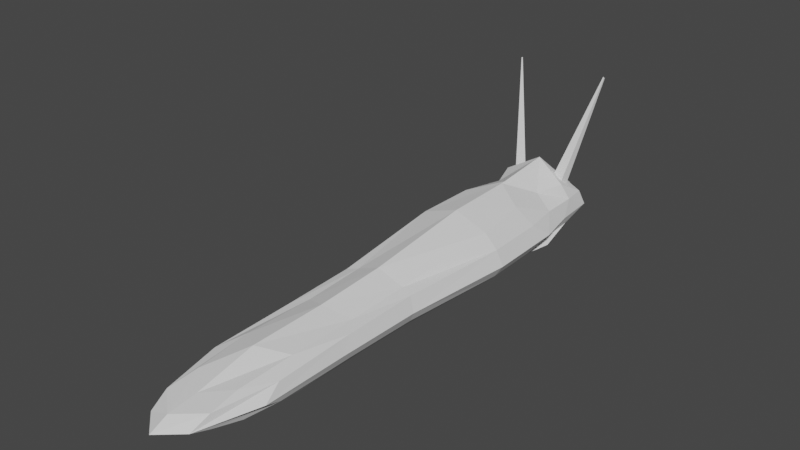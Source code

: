 # Source: slug.blend  (saved by Blender 2.91.10; exported with 4.5.12 LTS)
import bpy
from mathutils import Matrix  # noqa: F401  (used for matrix-valued properties, if any)

bpy.ops.wm.read_factory_settings(use_empty=True)
scene = bpy.context.scene
scene.name = 'Scene'

# ---- collections
col_collection = bpy.data.collections.new('Collection'); scene.collection.children.link(col_collection)

# ---- world
world_world = bpy.data.worlds.new('World'); scene.world = world_world
world_world.use_nodes = True; world_world.node_tree.nodes.clear()
_N = world_world.node_tree.nodes; _L = world_world.node_tree.links
n0 = _N.new('ShaderNodeOutputWorld'); n0.name = 'World Output'; n0.location = (300, 300)
n1 = _N.new('ShaderNodeBackground'); n1.name = 'Background'; n1.location = (10, 300)
n1.inputs[0].default_value = (0.05088, 0.05088, 0.05088, 1.0)
_L.new(n1.outputs[0], n0.inputs[0])
n0.is_active_output = True
world_world.color = (0.05088, 0.05088, 0.05088)
world_world.use_sun_shadow = False
world_world.sun_shadow_jitter_overblur = 0.0

# ---- meshes
me_cube_001 = bpy.data.meshes.new('Cube.001')
me_cube_001.from_pydata([(0.06409, 0.5178, 0.1253), (-8.192e-07, 0.4501, 0.1661), (0.07747, 0.6202, 0.1301), (-0.0641, 0.5178, 0.1253), (-0.07747, 0.6202, 0.1301), (-1.339e-06, 0.7366, 0.08793), (0.08126, 0.644, 0.1172), (-0.08127, 0.644, 0.1172), (-0.05008, 0.6268, 0.1458), (0.09135, 0.5992, 0.1298), (0.104, 0.6784, 0.08669), (-0.104, 0.6784, 0.08669), (-0.09135, 0.5992, 0.1298), (0.1358, 0.7089, 0.4259), (-1.131e-06, 0.6213, 0.1823), (0.05008, 0.6268, 0.1458), (0.1362, 0.7119, 0.4243), (-0.1362, 0.7119, 0.4243), (-0.1358, 0.7089, 0.4259), (0.1323, 0.7097, 0.4279), (-0.1323, 0.7097, 0.4279)], [], [(12, 3, 14), (3, 1, 14), (10, 5, 14), (8, 7, 17, 20), (1, 0, 14), (15, 2, 13, 19), (0, 9, 14), (5, 11, 14), (6, 2, 9, 10), (4, 7, 11, 12), (15, 6, 10, 14), (7, 8, 14, 11), (8, 4, 12, 14), (2, 15, 14, 9), (17, 18, 20), (13, 16, 19), (7, 4, 18, 17), (4, 8, 20, 18), (6, 15, 19, 16), (2, 6, 16, 13)])
_uv = me_cube_001.uv_layers.new(name='UVMap')
_uv.uv.foreach_set('vector', [0.5682, 0.75, 0.625, 0.75, 0.5682, 0.75, 0.625, 0.75, 0.75, 0.75, 0.625, 0.75, 0.5319, 1.001, 0.5332, 0.875, 0.5319, 1.001, 0.5413, 0.75, 0.5413, 0.75, 0.5413, 0.75, 0.5413, 0.75, 0.75, 0.75, 0.875, 0.75, 0.75, 0.75, 0.5599, 0.0, 0.5599, 0.0, 0.5599, 0.0, 0.5599, 0.0, 0.625, 0.0, 0.5682, 0.0, 0.625, 0.0, 0.5332, 0.875, 0.5296, 0.75, 0.5332, 0.875, 0.5483, 0.0, 0.5599, 0.0, 0.5682, 0.0, 0.5296, 0.0, 0.5529, 0.75, 0.5413, 0.75, 0.5296, 0.75, 0.5682, 0.75, 0.5599, 0.0, 0.5483, 0.0, 0.5296, 0.0, 0.5682, 0.0, 0.5413, 0.75, 0.5413, 0.75, 0.5296, 0.75, 0.5296, 0.75, 0.5413, 0.75, 0.5529, 0.75, 0.5682, 0.75, 0.5296, 0.75, 0.5599, 0.0, 0.5599, 0.0, 0.5682, 0.0, 0.5682, 0.0, 0.5413, 0.75, 0.5529, 0.75, 0.5413, 0.75, 0.5599, 0.0, 0.5483, 0.0, 0.5599, 0.0, 0.5413, 0.75, 0.5529, 0.75, 0.5529, 0.75, 0.5413, 0.75, 0.5529, 0.75, 0.5413, 0.75, 0.5413, 0.75, 0.5529, 0.75, 0.5483, 0.0, 0.5599, 0.0, 0.5599, 0.0, 0.5483, 0.0, 0.5599, 0.0, 0.5483, 0.0, 0.5483, 0.0, 0.5599, 0.0])
_ca = me_cube_001.color_attributes.new('Col', 'BYTE_COLOR', 'CORNER')
_ca.data.foreach_set('color', [0.07421, 0.07421, 0.07421, 1.0, 0.07421, 0.07421, 0.07421, 1.0, 0.07421, 0.07421, 0.07421, 1.0, 0.07421, 0.07421, 0.07421, 1.0, 0.07421, 0.07421, 0.07421, 1.0, 0.07421, 0.07421, 0.07421, 1.0, 0.07421, 0.07421, 0.07421, 1.0, 0.07421, 0.07421, 0.07421, 1.0, 0.07421, 0.07421, 0.07421, 1.0, 0.07421, 0.07421, 0.07421, 1.0, 0.07421, 0.07421, 0.07421, 1.0, 0.07421, 0.07421, 0.07421, 1.0, 0.07421, 0.07421, 0.07421, 1.0, 0.07421, 0.07421, 0.07421, 1.0, 0.07421, 0.07421, 0.07421, 1.0, 0.07421, 0.07421, 0.07421, 1.0, 0.07421, 0.07421, 0.07421, 1.0, 0.07421, 0.07421, 0.07421, 1.0, 0.07421, 0.07421, 0.07421, 1.0, 0.07421, 0.07421, 0.07421, 1.0, 0.07421, 0.07421, 0.07421, 1.0, 0.07421, 0.07421, 0.07421, 1.0, 0.07421, 0.07421, 0.07421, 1.0, 0.07421, 0.07421, 0.07421, 1.0, 0.07421, 0.07421, 0.07421, 1.0, 0.07421, 0.07421, 0.07421, 1.0, 0.07421, 0.07421, 0.07421, 1.0, 0.07421, 0.07421, 0.07421, 1.0, 0.07421, 0.07421, 0.07421, 1.0, 0.07421, 0.07421, 0.07421, 1.0, 0.07421, 0.07421, 0.07421, 1.0, 0.07421, 0.07421, 0.07421, 1.0, 0.07421, 0.07421, 0.07421, 1.0, 0.07421, 0.07421, 0.07421, 1.0, 0.07421, 0.07421, 0.07421, 1.0, 0.07421, 0.07421, 0.07421, 1.0, 0.07421, 0.07421, 0.07421, 1.0, 0.07421, 0.07421, 0.07421, 1.0, 0.07421, 0.07421, 0.07421, 1.0, 0.07421, 0.07421, 0.07421, 1.0, 0.07421, 0.07421, 0.07421, 1.0, 0.07421, 0.07421, 0.07421, 1.0, 0.07421, 0.07421, 0.07421, 1.0, 0.07421, 0.07421, 0.07421, 1.0, 0.07421, 0.07421, 0.07421, 1.0, 0.07421, 0.07421, 0.07421, 1.0, 0.07421, 0.07421, 0.07421, 1.0, 0.07421, 0.07421, 0.07421, 1.0, 0.07421, 0.07421, 0.07421, 1.0, 0.07421, 0.07421, 0.07421, 1.0, 0.07421, 0.07421, 0.07421, 1.0, 0.07421, 0.07421, 0.07421, 1.0, 0.07421, 0.07421, 0.07421, 1.0, 0.07421, 0.07421, 0.07421, 1.0, 0.07421, 0.07421, 0.07421, 1.0, 0.07421, 0.07421, 0.07421, 1.0, 0.07421, 0.07421, 0.07421, 1.0, 0.07421, 0.07421, 0.07421, 1.0, 0.07421, 0.07421, 0.07421, 1.0, 0.07421, 0.07421, 0.07421, 1.0, 0.07421, 0.07421, 0.07421, 1.0, 0.07421, 0.07421, 0.07421, 1.0, 0.07421, 0.07421, 0.07421, 1.0, 0.07421, 0.07421, 0.07421, 1.0, 0.07421, 0.07421, 0.07421, 1.0, 0.07421, 0.07421, 0.07421, 1.0, 0.07421, 0.07421, 0.07421, 1.0, 0.07421, 0.07421, 0.07421, 1.0, 0.07421, 0.07421, 0.07421, 1.0, 0.07421, 0.07421, 0.07421, 1.0, 0.07421, 0.07421, 0.07421, 1.0, 0.07421, 0.07421, 0.07421, 1.0])
me_cube_001.use_remesh_fix_poles = True
me_cube_001.use_remesh_preserve_attributes = False
me_cube_001.use_mirror_vertex_groups = False
me_cube_001.use_paint_bone_selection = False
me_cube_001.use_paint_mask = True
me_cube_001.update()
me_cube_002 = bpy.data.meshes.new('Cube.002')
me_cube_002.from_pydata([(0.06409, 0.5178, 0.1253), (0.06289, -0.6088, 0.07911), (-0.06289, -0.6088, 0.07911), (0.1117, 0.6121, 0.0871), (0.06892, -0.6913, 0.06788), (-0.06892, -0.6913, 0.06788), (-0.1117, 0.6121, 0.0871), (0.07174, -0.07648, 0.09273), (-0.07174, -0.07648, 0.09273), (-0.103, -0.084, 0.08415), (0.103, -0.084, 0.08415), (-0.09944, 0.226, 0.1282), (-0.08348, 0.3851, 0.138), (-0.1315, 0.2323, 0.0871), (-0.1269, 0.4081, 0.0871), (0.08348, 0.3851, 0.138), (0.09944, 0.226, 0.1282), (0.1269, 0.4081, 0.0871), (0.1315, 0.2323, 0.0871), (0.06942, -0.2546, 0.08592), (0.06997, -0.4523, 0.08924), (0.1002, -0.2998, 0.07984), (0.102, -0.5259, 0.07348), (-0.06996, -0.4523, 0.08924), (-0.06942, -0.2546, 0.08592), (-0.102, -0.5259, 0.07348), (-0.1002, -0.2998, 0.07984), (1.213e-06, -0.6668, 0.07436), (1.36e-06, -0.7474, 0.06543), (-0.0641, 0.5178, 0.1253), (-0.112, 0.5101, 0.0871), (0.112, 0.5101, 0.0871), (0.09135, 0.5992, 0.1298), (0.104, 0.6784, 0.08669), (-0.104, 0.6784, 0.08669), (-0.09135, 0.5992, 0.1298)], [], [(22, 20, 1, 4), (28, 27, 2, 5), (30, 29, 6), (26, 24, 8, 9), (18, 16, 7, 10), (31, 0, 15, 17), (17, 15, 16, 18), (9, 8, 11, 13), (13, 11, 12, 14), (5, 2, 23, 25), (25, 23, 24, 26), (10, 7, 19, 21), (21, 19, 20, 22), (6, 29, 35), (4, 1, 27, 28), (3, 33, 32), (0, 3, 32), (3, 0, 31), (14, 12, 29, 30), (34, 6, 35)])
_uv = me_cube_002.uv_layers.new(name='UVMap')
_uv.uv.foreach_set('vector', [0.5, 0.2083, 0.625, 0.2083, 0.625, 0.25, 0.5, 0.25, 0.5, 0.375, 0.625, 0.375, 0.625, 0.5, 0.5, 0.5, 0.5, 0.7292, 0.625, 0.75, 0.5, 0.75, 0.5, 0.5833, 0.625, 0.5833, 0.625, 0.6173, 0.5, 0.6173, 0.5, 0.07539, 0.625, 0.07539, 0.625, 0.1327, 0.5, 0.1327, 0.5, 0.02083, 0.625, 0.0, 0.625, 0.04167, 0.5, 0.04167, 0.5, 0.04167, 0.625, 0.04167, 0.625, 0.07539, 0.5, 0.07539, 0.5, 0.6173, 0.625, 0.6173, 0.625, 0.6746, 0.5, 0.6746, 0.5, 0.6746, 0.625, 0.6746, 0.625, 0.7083, 0.5, 0.7083, 0.5, 0.5, 0.625, 0.5, 0.625, 0.5417, 0.5, 0.5417, 0.5, 0.5417, 0.625, 0.5417, 0.625, 0.5833, 0.5, 0.5833, 0.5, 0.1327, 0.625, 0.1327, 0.625, 0.1667, 0.5, 0.1667, 0.5, 0.1667, 0.625, 0.1667, 0.625, 0.2083, 0.5, 0.2083, 0.5, 0.75, 0.625, 0.75, 0.5682, 0.75, 0.5, 0.25, 0.625, 0.25, 0.625, 0.375, 0.5, 0.375, 0.5, 0.0, 0.5296, 0.0, 0.5682, 0.0, 0.625, 0.0, 0.5, 0.0, 0.5682, 0.0, 0.5, 0.0, 0.625, 0.0, 0.5, 0.02083, 0.5, 0.7083, 0.625, 0.7083, 0.625, 0.75, 0.5, 0.7292, 0.5296, 0.75, 0.5, 0.75, 0.5682, 0.75])
_ca = me_cube_002.color_attributes.new('Col', 'BYTE_COLOR', 'CORNER')
_ca.data.foreach_set('color', [0.01161, 0.5333, 0.314, 1.0, 0.01161, 0.5333, 0.314, 1.0, 0.01161, 0.5333, 0.314, 1.0, 0.01161, 0.5333, 0.314, 1.0, 0.01161, 0.5333, 0.314, 1.0, 0.01161, 0.5333, 0.314, 1.0, 0.01161, 0.5333, 0.314, 1.0, 0.01161, 0.5333, 0.314, 1.0, 0.01161, 0.5333, 0.314, 1.0, 0.01161, 0.5333, 0.314, 1.0, 0.01161, 0.5333, 0.314, 1.0, 0.01161, 0.5333, 0.314, 1.0, 0.01161, 0.5333, 0.314, 1.0, 0.01161, 0.5333, 0.314, 1.0, 0.01161, 0.5333, 0.314, 1.0, 0.01161, 0.5333, 0.314, 1.0, 0.01161, 0.5333, 0.314, 1.0, 0.01161, 0.5333, 0.314, 1.0, 0.01161, 0.5333, 0.314, 1.0, 0.01161, 0.5333, 0.314, 1.0, 0.01161, 0.5333, 0.314, 1.0, 0.01161, 0.5333, 0.314, 1.0, 0.01161, 0.5333, 0.314, 1.0, 0.01161, 0.5333, 0.314, 1.0, 0.01161, 0.5333, 0.314, 1.0, 0.01161, 0.5333, 0.314, 1.0, 0.01161, 0.5333, 0.314, 1.0, 0.01161, 0.5333, 0.314, 1.0, 0.01161, 0.5333, 0.314, 1.0, 0.01161, 0.5333, 0.314, 1.0, 0.01161, 0.5333, 0.314, 1.0, 0.01161, 0.5333, 0.314, 1.0, 0.01161, 0.5333, 0.314, 1.0, 0.01161, 0.5333, 0.314, 1.0, 0.01161, 0.5333, 0.314, 1.0, 0.01161, 0.5333, 0.314, 1.0, 0.01161, 0.5333, 0.314, 1.0, 0.01161, 0.5333, 0.314, 1.0, 0.01161, 0.5333, 0.314, 1.0, 0.01161, 0.5333, 0.314, 1.0, 0.01161, 0.5333, 0.314, 1.0, 0.01161, 0.5333, 0.314, 1.0, 0.01161, 0.5333, 0.314, 1.0, 0.01161, 0.5333, 0.314, 1.0, 0.01161, 0.5333, 0.314, 1.0, 0.01161, 0.5333, 0.314, 1.0, 0.01161, 0.5333, 0.314, 1.0, 0.01161, 0.5333, 0.314, 1.0, 0.01161, 0.5333, 0.314, 1.0, 0.01161, 0.5333, 0.314, 1.0, 0.01161, 0.5333, 0.314, 1.0, 0.01161, 0.5333, 0.314, 1.0, 0.01161, 0.5333, 0.314, 1.0, 0.01161, 0.5333, 0.314, 1.0, 0.01161, 0.5333, 0.314, 1.0, 0.01161, 0.5333, 0.314, 1.0, 0.01161, 0.5333, 0.314, 1.0, 0.01161, 0.5333, 0.314, 1.0, 0.01161, 0.5333, 0.314, 1.0, 0.01161, 0.5333, 0.314, 1.0, 0.01161, 0.5333, 0.314, 1.0, 0.01161, 0.5333, 0.314, 1.0, 0.01161, 0.5333, 0.314, 1.0, 0.01161, 0.5333, 0.314, 1.0, 0.01161, 0.5333, 0.314, 1.0, 0.01161, 0.5333, 0.314, 1.0, 0.01161, 0.5333, 0.314, 1.0, 0.01161, 0.5333, 0.314, 1.0, 0.01161, 0.5333, 0.314, 1.0, 0.01161, 0.5333, 0.314, 1.0, 0.01161, 0.5333, 0.314, 1.0, 0.01161, 0.5333, 0.314, 1.0, 0.01161, 0.5333, 0.314, 1.0, 0.01161, 0.5333, 0.314, 1.0])
me_cube_002.use_remesh_fix_poles = True
me_cube_002.use_remesh_preserve_attributes = False
me_cube_002.use_mirror_vertex_groups = False
me_cube_002.use_paint_bone_selection = False
me_cube_002.use_paint_mask = True
me_cube_002.update()
me_cube_003 = bpy.data.meshes.new('Cube.003')
me_cube_003.from_pydata([(0.1193, 0.5, -0.01155), (0.06409, 0.5178, 0.1253), (0.07544, -0.6095, 0.008169), (0.06289, -0.6088, 0.07911), (-0.1193, 0.5, -0.01155), (-0.07544, -0.6095, 0.008169), (-0.06289, -0.6088, 0.07911), (0.1117, 0.6121, 0.0871), (0.06892, -0.6913, 0.06788), (-0.06892, -0.6913, 0.06788), (-0.1117, 0.6121, 0.0871), (0.06409, -0.6899, 0.02435), (0.1074, 0.6085, 0.011), (0.06116, -0.7435, 0.04205), (-0.06409, -0.6899, 0.02435), (-0.06115, -0.7435, 0.04205), (-0.1074, 0.6085, 0.011), (-0.1137, 0.6969, 0.04205), (0.1137, 0.6969, 0.04205), (0.08434, -0.07723, -0.008147), (0.07174, -0.07648, 0.09273), (-0.08434, -0.07723, -0.008147), (-0.07174, -0.07648, 0.09273), (-0.103, -0.084, 0.08415), (0.103, -0.084, 0.08415), (0.1023, -0.08424, 0.01305), (-0.1023, -0.08424, 0.01305), (-0.117, -0.08921, 0.04205), (0.117, -0.08921, 0.04205), (0.1073, 0.226, -0.01152), (0.1037, 0.3333, -0.01155), (-0.09944, 0.226, 0.1282), (-0.08348, 0.3851, 0.138), (-0.1315, 0.2323, 0.0871), (-0.1269, 0.4081, 0.0871), (0.1307, 0.2321, 0.011), (0.1262, 0.4057, 0.011), (-0.1497, 0.2372, 0.04205), (-0.1445, 0.4646, 0.04205), (0.08348, 0.3851, 0.138), (0.09944, 0.226, 0.1282), (-0.1037, 0.3333, -0.01155), (-0.1073, 0.226, -0.01152), (0.1269, 0.4081, 0.0871), (0.1315, 0.2323, 0.0871), (-0.1262, 0.4057, 0.011), (-0.1307, 0.2321, 0.011), (0.1445, 0.4646, 0.04205), (0.1497, 0.2372, 0.04205), (0.06942, -0.2546, 0.08592), (0.06997, -0.4523, 0.08924), (-0.08385, -0.2554, -0.004013), (-0.08865, -0.4528, 0.002233), (0.1002, -0.2998, 0.07984), (0.102, -0.5259, 0.07348), (-0.09955, -0.299, 0.01602), (-0.1013, -0.5243, 0.02039), (0.1119, -0.3326, 0.04205), (0.1108, -0.5759, 0.04205), (0.08865, -0.4528, 0.002233), (0.08385, -0.2554, -0.004013), (-0.06996, -0.4523, 0.08924), (-0.06942, -0.2546, 0.08592), (-0.102, -0.5259, 0.07348), (-0.1002, -0.2998, 0.07984), (0.1013, -0.5243, 0.02039), (0.09956, -0.299, 0.01602), (-0.1108, -0.5759, 0.04205), (-0.1119, -0.3326, 0.04205), (1.217e-06, -0.6689, 0.01142), (1.213e-06, -0.6668, 0.07436), (-1.042e-06, 0.5723, -0.01155), (-8.192e-07, 0.4501, 0.1661), (1.36e-06, -0.7474, 0.06543), (1.356e-06, -0.7454, 0.02598), (-1.268e-06, 0.6966, 0.011), (-1.452e-06, 0.7977, 0.04205), (1.452e-06, -0.7977, 0.04205), (1.502e-07, -0.08255, 0.1238), (1.596e-07, -0.08772, -0.007636), (-4.182e-07, 0.23, 0.1617), (-7.944e-07, 0.4367, 0.1653), (-4.187e-07, 0.23, -0.01155), (-6.944e-07, 0.3816, -0.01155), (9.271e-07, -0.5094, 0.004919), (5.325e-07, -0.2926, -0.002561), (9.139e-07, -0.5022, 0.1101), (5.195e-07, -0.2855, 0.1128), (-0.0641, 0.5178, 0.1253), (-1.339e-06, 0.7366, 0.08793), (0.1037, 0.4167, -0.01155), (-0.112, 0.5101, 0.0871), (0.1097, 0.5071, 0.011), (-0.1216, 0.5808, 0.04205), (-0.1037, 0.4167, -0.01155), (0.112, 0.5101, 0.0871), (-0.1097, 0.5071, 0.011), (0.1216, 0.5808, 0.04205), (-8.68e-07, 0.477, -0.01155), (0.104, 0.6784, 0.08669), (-0.104, 0.6784, 0.08669)], [], [(98, 94, 4, 71), (52, 5, 14, 56), (73, 9, 15, 77), (90, 0, 12, 92), (69, 2, 11, 74), (75, 76, 18, 12), (96, 93, 17, 16), (74, 77, 15, 14), (65, 58, 13, 11), (17, 10, 100), (71, 4, 16, 75), (54, 8, 13, 58), (91, 10, 17, 93), (64, 23, 27, 68), (44, 24, 28, 48), (35, 48, 28, 25), (55, 68, 27, 26), (60, 19, 25, 66), (42, 21, 26, 46), (87, 49, 20, 78), (85, 51, 21, 79), (94, 41, 45, 96), (41, 42, 46, 45), (92, 97, 47, 36), (36, 47, 48, 35), (95, 43, 47, 97), (43, 44, 48, 47), (23, 33, 37, 27), (33, 34, 38, 37), (26, 27, 37, 46), (46, 37, 38, 45), (19, 29, 35, 25), (29, 30, 36, 35), (78, 20, 40, 80), (80, 40, 39, 81), (79, 21, 42, 82), (82, 42, 41, 83), (69, 5, 52, 84), (84, 52, 51, 85), (70, 3, 50, 86), (86, 50, 49, 87), (2, 59, 65, 11), (59, 60, 66, 65), (14, 15, 67, 56), (56, 67, 68, 55), (9, 63, 67, 15), (63, 64, 68, 67), (24, 53, 57, 28), (53, 54, 58, 57), (25, 28, 57, 66), (66, 57, 58, 65), (21, 51, 55, 26), (51, 52, 56, 55), (61, 86, 87, 62), (6, 70, 86, 61), (59, 84, 85, 60), (2, 69, 84, 59), (29, 82, 83, 30), (19, 79, 82, 29), (31, 80, 81, 32), (22, 78, 80, 31), (60, 85, 79, 19), (62, 87, 78, 22), (0, 71, 75, 12), (11, 13, 77, 74), (16, 17, 76, 75), (5, 69, 74, 14), (8, 73, 77, 13), (90, 98, 71, 0), (18, 76, 89, 99), (76, 17, 100, 89), (30, 83, 98, 90), (32, 81, 72, 88), (7, 95, 97, 18), (12, 18, 97, 92), (4, 94, 96, 16), (34, 91, 93, 38), (45, 38, 93, 96), (30, 90, 92, 36), (81, 39, 1, 72), (83, 41, 94, 98), (99, 7, 18)])
_uv = me_cube_003.uv_layers.new(name='UVMap')
_uv.uv.foreach_set('vector', [0.25, 0.7292, 0.375, 0.7292, 0.375, 0.75, 0.25, 0.75, 0.375, 0.5417, 0.375, 0.5, 0.375, 0.5, 0.375, 0.5417, 0.5, 0.375, 0.5, 0.5, 0.5, 0.5, 0.5, 0.375, 0.125, 0.7292, 0.125, 0.75, 0.125, 0.75, 0.125, 0.7292, 0.25, 0.5, 0.125, 0.5, 0.125, 0.5, 0.25, 0.5, 0.375, 0.875, 0.5, 0.875, 0.5, 1.0, 0.375, 1.0, 0.375, 0.7292, 0.5, 0.7292, 0.5, 0.75, 0.375, 0.75, 0.375, 0.375, 0.5, 0.375, 0.5, 0.5, 0.375, 0.5, 0.375, 0.2083, 0.5, 0.2083, 0.5, 0.25, 0.375, 0.25, 0.5, 0.75, 0.5, 0.75, 0.5296, 0.75, 0.25, 0.75, 0.375, 0.75, 0.375, 0.75, 0.25, 0.75, 0.5, 0.2083, 0.5, 0.25, 0.5, 0.25, 0.5, 0.2083, 0.5, 0.7292, 0.5, 0.75, 0.5, 0.75, 0.5, 0.7292, 0.5, 0.5833, 0.5, 0.6173, 0.5, 0.6173, 0.5, 0.5833, 0.5, 0.07539, 0.5, 0.1327, 0.5, 0.1327, 0.5, 0.07539, 0.375, 0.07539, 0.5, 0.07539, 0.5, 0.1327, 0.375, 0.1327, 0.375, 0.5833, 0.5, 0.5833, 0.5, 0.6173, 0.375, 0.6173, 0.125, 0.5833, 0.125, 0.6173, 0.125, 0.6173, 0.125, 0.5833, 0.375, 0.6746, 0.375, 0.6173, 0.375, 0.6173, 0.375, 0.6746, 0.75, 0.5833, 0.875, 0.5833, 0.875, 0.6173, 0.75, 0.6173, 0.25, 0.5833, 0.375, 0.5833, 0.375, 0.6173, 0.25, 0.6173, 0.375, 0.7292, 0.375, 0.7083, 0.375, 0.7083, 0.375, 0.7292, 0.375, 0.7083, 0.375, 0.6746, 0.375, 0.6746, 0.375, 0.7083, 0.375, 0.02083, 0.5, 0.02083, 0.5, 0.04167, 0.375, 0.04167, 0.375, 0.04167, 0.5, 0.04167, 0.5, 0.07539, 0.375, 0.07539, 0.5, 0.02083, 0.5, 0.04167, 0.5, 0.04167, 0.5, 0.02083, 0.5, 0.04167, 0.5, 0.07539, 0.5, 0.07539, 0.5, 0.04167, 0.5, 0.6173, 0.5, 0.6746, 0.5, 0.6746, 0.5, 0.6173, 0.5, 0.6746, 0.5, 0.7083, 0.5, 0.7083, 0.5, 0.6746, 0.375, 0.6173, 0.5, 0.6173, 0.5, 0.6746, 0.375, 0.6746, 0.375, 0.6746, 0.5, 0.6746, 0.5, 0.7083, 0.375, 0.7083, 0.125, 0.6173, 0.125, 0.6746, 0.125, 0.6746, 0.125, 0.6173, 0.125, 0.6746, 0.125, 0.7083, 0.125, 0.7083, 0.125, 0.6746, 0.75, 0.6173, 0.875, 0.6173, 0.875, 0.6746, 0.75, 0.6746, 0.75, 0.6746, 0.875, 0.6746, 0.875, 0.7083, 0.75, 0.7083, 0.25, 0.6173, 0.375, 0.6173, 0.375, 0.6746, 0.25, 0.6746, 0.25, 0.6746, 0.375, 0.6746, 0.375, 0.7083, 0.25, 0.7083, 0.25, 0.5, 0.375, 0.5, 0.375, 0.5417, 0.25, 0.5417, 0.25, 0.5417, 0.375, 0.5417, 0.375, 0.5833, 0.25, 0.5833, 0.75, 0.5, 0.875, 0.5, 0.875, 0.5417, 0.75, 0.5417, 0.75, 0.5417, 0.875, 0.5417, 0.875, 0.5833, 0.75, 0.5833, 0.125, 0.5, 0.125, 0.5417, 0.125, 0.5417, 0.125, 0.5, 0.125, 0.5417, 0.125, 0.5833, 0.125, 0.5833, 0.125, 0.5417, 0.375, 0.5, 0.5, 0.5, 0.5, 0.5417, 0.375, 0.5417, 0.375, 0.5417, 0.5, 0.5417, 0.5, 0.5833, 0.375, 0.5833, 0.5, 0.5, 0.5, 0.5417, 0.5, 0.5417, 0.5, 0.5, 0.5, 0.5417, 0.5, 0.5833, 0.5, 0.5833, 0.5, 0.5417, 0.5, 0.1327, 0.5, 0.1667, 0.5, 0.1667, 0.5, 0.1327, 0.5, 0.1667, 0.5, 0.2083, 0.5, 0.2083, 0.5, 0.1667, 0.375, 0.1327, 0.5, 0.1327, 0.5, 0.1667, 0.375, 0.1667, 0.375, 0.1667, 0.5, 0.1667, 0.5, 0.2083, 0.375, 0.2083, 0.375, 0.6173, 0.375, 0.5833, 0.375, 0.5833, 0.375, 0.6173, 0.375, 0.5833, 0.375, 0.5417, 0.375, 0.5417, 0.375, 0.5833, 0.625, 0.5417, 0.75, 0.5417, 0.75, 0.5833, 0.625, 0.5833, 0.625, 0.5, 0.75, 0.5, 0.75, 0.5417, 0.625, 0.5417, 0.125, 0.5417, 0.25, 0.5417, 0.25, 0.5833, 0.125, 0.5833, 0.125, 0.5, 0.25, 0.5, 0.25, 0.5417, 0.125, 0.5417, 0.125, 0.6746, 0.25, 0.6746, 0.25, 0.7083, 0.125, 0.7083, 0.125, 0.6173, 0.25, 0.6173, 0.25, 0.6746, 0.125, 0.6746, 0.625, 0.6746, 0.75, 0.6746, 0.75, 0.7083, 0.625, 0.7083, 0.625, 0.6173, 0.75, 0.6173, 0.75, 0.6746, 0.625, 0.6746, 0.125, 0.5833, 0.25, 0.5833, 0.25, 0.6173, 0.125, 0.6173, 0.625, 0.5833, 0.75, 0.5833, 0.75, 0.6173, 0.625, 0.6173, 0.125, 0.75, 0.25, 0.75, 0.25, 0.75, 0.125, 0.75, 0.375, 0.25, 0.5, 0.25, 0.5, 0.375, 0.375, 0.375, 0.375, 0.75, 0.5, 0.75, 0.5, 0.875, 0.375, 0.875, 0.375, 0.5, 0.25, 0.5, 0.25, 0.5, 0.375, 0.5, 0.5, 0.25, 0.5, 0.375, 0.5, 0.375, 0.5, 0.25, 0.125, 0.7292, 0.25, 0.7292, 0.25, 0.75, 0.125, 0.75, 0.5, 1.0, 0.5, 0.875, 0.5332, 0.875, 0.5319, 1.001, 0.5, 0.875, 0.5, 0.75, 0.5296, 0.75, 0.5332, 0.875, 0.125, 0.7083, 0.25, 0.7083, 0.25, 0.7292, 0.125, 0.7292, 0.625, 0.7083, 0.75, 0.7083, 0.75, 0.75, 0.625, 0.75, 0.5, 0.0, 0.5, 0.02083, 0.5, 0.02083, 0.5, 0.0, 0.375, 0.0, 0.5, 0.0, 0.5, 0.02083, 0.375, 0.02083, 0.375, 0.75, 0.375, 0.7292, 0.375, 0.7292, 0.375, 0.75, 0.5, 0.7083, 0.5, 0.7292, 0.5, 0.7292, 0.5, 0.7083, 0.375, 0.7083, 0.5, 0.7083, 0.5, 0.7292, 0.375, 0.7292, 0.125, 0.7083, 0.125, 0.7292, 0.125, 0.7292, 0.125, 0.7083, 0.75, 0.7083, 0.875, 0.7083, 0.875, 0.75, 0.75, 0.75, 0.25, 0.7083, 0.375, 0.7083, 0.375, 0.7292, 0.25, 0.7292, 0.5296, 0.0, 0.5, 0.0, 0.5, 0.0])
_ca = me_cube_003.color_attributes.new('Col', 'BYTE_COLOR', 'CORNER')
_ca.data.foreach_set('color', [0.02029, 1.0, 0.5841, 1.0, 0.02029, 1.0, 0.5841, 1.0, 0.02029, 1.0, 0.5841, 1.0, 0.02029, 1.0, 0.5841, 1.0, 0.02029, 1.0, 0.5841, 1.0, 0.02029, 1.0, 0.5841, 1.0, 0.02029, 1.0, 0.5841, 1.0, 0.02029, 1.0, 0.5841, 1.0, 0.02029, 1.0, 0.5841, 1.0, 0.02029, 1.0, 0.5841, 1.0, 0.02029, 1.0, 0.5841, 1.0, 0.02029, 1.0, 0.5841, 1.0, 0.02029, 1.0, 0.5841, 1.0, 0.02029, 1.0, 0.5841, 1.0, 0.02029, 1.0, 0.5841, 1.0, 0.02029, 1.0, 0.5841, 1.0, 0.02029, 1.0, 0.5841, 1.0, 0.02029, 1.0, 0.5841, 1.0, 0.02029, 1.0, 0.5841, 1.0, 0.02029, 1.0, 0.5841, 1.0, 0.02029, 1.0, 0.5841, 1.0, 0.02029, 1.0, 0.5841, 1.0, 0.02029, 1.0, 0.5841, 1.0, 0.02029, 1.0, 0.5841, 1.0, 0.02029, 1.0, 0.5841, 1.0, 0.02029, 1.0, 0.5841, 1.0, 0.02029, 1.0, 0.5841, 1.0, 0.02029, 1.0, 0.5841, 1.0, 0.02029, 1.0, 0.5841, 1.0, 0.02029, 1.0, 0.5841, 1.0, 0.02029, 1.0, 0.5841, 1.0, 0.02029, 1.0, 0.5841, 1.0, 0.02029, 1.0, 0.5841, 1.0, 0.02029, 1.0, 0.5841, 1.0, 0.02029, 1.0, 0.5841, 1.0, 0.02029, 1.0, 0.5841, 1.0, 0.02029, 1.0, 0.5841, 1.0, 0.02029, 1.0, 0.5841, 1.0, 0.02029, 1.0, 0.5841, 1.0, 0.02029, 1.0, 0.5841, 1.0, 0.02029, 1.0, 0.5841, 1.0, 0.02029, 1.0, 0.5841, 1.0, 0.02029, 1.0, 0.5841, 1.0, 0.02029, 1.0, 0.5841, 1.0, 0.02029, 1.0, 0.5841, 1.0, 0.02029, 1.0, 0.5841, 1.0, 0.02029, 1.0, 0.5841, 1.0, 0.02029, 1.0, 0.5841, 1.0, 0.02029, 1.0, 0.5841, 1.0, 0.02029, 1.0, 0.5841, 1.0, 0.02029, 1.0, 0.5841, 1.0, 0.02029, 1.0, 0.5841, 1.0, 0.02029, 1.0, 0.5841, 1.0, 0.02029, 1.0, 0.5841, 1.0, 0.02029, 1.0, 0.5841, 1.0, 0.02029, 1.0, 0.5841, 1.0, 0.02029, 1.0, 0.5841, 1.0, 0.02029, 1.0, 0.5841, 1.0, 0.02029, 1.0, 0.5841, 1.0, 0.02029, 1.0, 0.5841, 1.0, 0.02029, 1.0, 0.5841, 1.0, 0.02029, 1.0, 0.5841, 1.0, 0.02029, 1.0, 0.5841, 1.0, 0.02029, 1.0, 0.5841, 1.0, 0.02029, 1.0, 0.5841, 1.0, 0.02029, 1.0, 0.5841, 1.0, 0.02029, 1.0, 0.5841, 1.0, 0.02029, 1.0, 0.5841, 1.0, 0.02029, 1.0, 0.5841, 1.0, 0.02029, 1.0, 0.5841, 1.0, 0.02029, 1.0, 0.5841, 1.0, 0.02029, 1.0, 0.5841, 1.0, 0.02029, 1.0, 0.5841, 1.0, 0.02029, 1.0, 0.5841, 1.0, 0.02029, 1.0, 0.5841, 1.0, 0.02029, 1.0, 0.5841, 1.0, 0.02029, 1.0, 0.5841, 1.0, 0.02029, 1.0, 0.5841, 1.0, 0.02029, 1.0, 0.5841, 1.0, 0.02029, 1.0, 0.5841, 1.0, 0.02029, 1.0, 0.5841, 1.0, 0.02029, 1.0, 0.5841, 1.0, 0.02029, 1.0, 0.5841, 1.0, 0.02029, 1.0, 0.5841, 1.0, 0.02029, 1.0, 0.5841, 1.0, 0.02029, 1.0, 0.5841, 1.0, 0.02029, 1.0, 0.5841, 1.0, 0.02029, 1.0, 0.5841, 1.0, 0.02029, 1.0, 0.5841, 1.0, 0.02029, 1.0, 0.5841, 1.0, 0.02029, 1.0, 0.5841, 1.0, 0.02029, 1.0, 0.5841, 1.0, 0.02029, 1.0, 0.5841, 1.0, 0.02029, 1.0, 0.5841, 1.0, 0.02029, 1.0, 0.5841, 1.0, 0.02029, 1.0, 0.5841, 1.0, 0.02029, 1.0, 0.5841, 1.0, 0.02029, 1.0, 0.5841, 1.0, 0.02029, 1.0, 0.5841, 1.0, 0.02029, 1.0, 0.5841, 1.0, 0.02029, 1.0, 0.5841, 1.0, 0.02029, 1.0, 0.5841, 1.0, 0.02029, 1.0, 0.5841, 1.0, 0.02029, 1.0, 0.5841, 1.0, 0.02029, 1.0, 0.5841, 1.0, 0.02029, 1.0, 0.5841, 1.0, 0.02029, 1.0, 0.5841, 1.0, 0.02029, 1.0, 0.5841, 1.0, 0.02029, 1.0, 0.5841, 1.0, 0.02029, 1.0, 0.5841, 1.0, 0.02029, 1.0, 0.5841, 1.0, 0.02029, 1.0, 0.5841, 1.0, 0.02029, 1.0, 0.5841, 1.0, 0.02029, 1.0, 0.5841, 1.0, 0.02029, 1.0, 0.5841, 1.0, 0.02029, 1.0, 0.5841, 1.0, 0.02029, 1.0, 0.5841, 1.0, 0.02029, 1.0, 0.5841, 1.0, 0.02029, 1.0, 0.5841, 1.0, 0.02029, 1.0, 0.5841, 1.0, 0.02029, 1.0, 0.5841, 1.0, 0.02029, 1.0, 0.5841, 1.0, 0.02029, 1.0, 0.5841, 1.0, 0.02029, 1.0, 0.5841, 1.0, 0.02029, 1.0, 0.5841, 1.0, 0.02029, 1.0, 0.5841, 1.0, 0.02029, 1.0, 0.5841, 1.0, 0.02029, 1.0, 0.5841, 1.0, 0.02029, 1.0, 0.5841, 1.0, 0.02029, 1.0, 0.5841, 1.0, 0.02029, 1.0, 0.5841, 1.0, 0.02029, 1.0, 0.5841, 1.0, 0.02029, 1.0, 0.5841, 1.0, 0.02029, 1.0, 0.5841, 1.0, 0.02029, 1.0, 0.5841, 1.0, 0.02029, 1.0, 0.5841, 1.0, 0.02029, 1.0, 0.5841, 1.0, 0.02029, 1.0, 0.5841, 1.0, 0.02029, 1.0, 0.5841, 1.0, 0.02029, 1.0, 0.5841, 1.0, 0.02029, 1.0, 0.5841, 1.0, 0.02029, 1.0, 0.5841, 1.0, 0.02029, 1.0, 0.5841, 1.0, 0.02029, 1.0, 0.5841, 1.0, 0.02029, 1.0, 0.5841, 1.0, 0.02029, 1.0, 0.5841, 1.0, 0.02029, 1.0, 0.5841, 1.0, 0.02029, 1.0, 0.5841, 1.0, 0.02029, 1.0, 0.5841, 1.0, 0.02029, 1.0, 0.5841, 1.0, 0.02029, 1.0, 0.5841, 1.0, 0.02029, 1.0, 0.5841, 1.0, 0.02029, 1.0, 0.5841, 1.0, 0.02029, 1.0, 0.5841, 1.0, 0.02029, 1.0, 0.5841, 1.0, 0.02029, 1.0, 0.5841, 1.0, 0.02029, 1.0, 0.5841, 1.0, 0.02029, 1.0, 0.5841, 1.0, 0.02029, 1.0, 0.5841, 1.0, 0.02029, 1.0, 0.5841, 1.0, 0.02029, 1.0, 0.5841, 1.0, 0.02029, 1.0, 0.5841, 1.0, 0.02029, 1.0, 0.5841, 1.0, 0.02029, 1.0, 0.5841, 1.0, 0.02029, 1.0, 0.5841, 1.0, 0.02029, 1.0, 0.5841, 1.0, 0.02029, 1.0, 0.5841, 1.0, 0.02029, 1.0, 0.5841, 1.0, 0.02029, 1.0, 0.5841, 1.0, 0.02029, 1.0, 0.5841, 1.0, 0.02029, 1.0, 0.5841, 1.0, 0.02029, 1.0, 0.5841, 1.0, 0.02029, 1.0, 0.5841, 1.0, 0.02029, 1.0, 0.5841, 1.0, 0.02029, 1.0, 0.5841, 1.0, 0.02029, 1.0, 0.5841, 1.0, 0.02029, 1.0, 0.5841, 1.0, 0.02029, 1.0, 0.5841, 1.0, 0.02029, 1.0, 0.5841, 1.0, 0.02029, 1.0, 0.5841, 1.0, 0.02029, 1.0, 0.5841, 1.0, 0.02029, 1.0, 0.5841, 1.0, 0.02029, 1.0, 0.5841, 1.0, 0.02029, 1.0, 0.5841, 1.0, 0.02029, 1.0, 0.5841, 1.0, 0.02029, 1.0, 0.5841, 1.0, 0.02029, 1.0, 0.5841, 1.0, 0.02029, 1.0, 0.5841, 1.0, 0.02029, 1.0, 0.5841, 1.0, 0.02029, 1.0, 0.5841, 1.0, 0.02029, 1.0, 0.5841, 1.0, 0.02029, 1.0, 0.5841, 1.0, 0.02029, 1.0, 0.5841, 1.0, 0.02029, 1.0, 0.5841, 1.0, 0.02029, 1.0, 0.5841, 1.0, 0.02029, 1.0, 0.5841, 1.0, 0.02029, 1.0, 0.5841, 1.0, 0.02029, 1.0, 0.5841, 1.0, 0.02029, 1.0, 0.5841, 1.0, 0.02029, 1.0, 0.5841, 1.0, 0.02029, 1.0, 0.5841, 1.0, 0.02029, 1.0, 0.5841, 1.0, 0.02029, 1.0, 0.5841, 1.0, 0.02029, 1.0, 0.5841, 1.0, 0.02029, 1.0, 0.5841, 1.0, 0.02029, 1.0, 0.5841, 1.0, 0.02029, 1.0, 0.5841, 1.0, 0.02029, 1.0, 0.5841, 1.0, 0.02029, 1.0, 0.5841, 1.0, 0.02029, 1.0, 0.5841, 1.0, 0.02029, 1.0, 0.5841, 1.0, 0.02029, 1.0, 0.5841, 1.0, 0.02029, 1.0, 0.5841, 1.0, 0.02029, 1.0, 0.5841, 1.0, 0.02029, 1.0, 0.5841, 1.0, 0.02029, 1.0, 0.5841, 1.0, 0.02029, 1.0, 0.5841, 1.0, 0.02029, 1.0, 0.5841, 1.0, 0.02029, 1.0, 0.5841, 1.0, 0.02029, 1.0, 0.5841, 1.0, 0.02029, 1.0, 0.5841, 1.0, 0.02029, 1.0, 0.5841, 1.0, 0.02029, 1.0, 0.5841, 1.0, 0.02029, 1.0, 0.5841, 1.0, 0.02029, 1.0, 0.5841, 1.0, 0.02029, 1.0, 0.5841, 1.0, 0.02029, 1.0, 0.5841, 1.0, 0.02029, 1.0, 0.5841, 1.0, 0.02029, 1.0, 0.5841, 1.0, 0.02029, 1.0, 0.5841, 1.0, 0.02029, 1.0, 0.5841, 1.0, 0.02029, 1.0, 0.5841, 1.0, 0.02029, 1.0, 0.5841, 1.0, 0.02029, 1.0, 0.5841, 1.0, 0.02029, 1.0, 0.5841, 1.0, 0.02029, 1.0, 0.5841, 1.0, 0.02029, 1.0, 0.5841, 1.0, 0.02029, 1.0, 0.5841, 1.0, 0.02029, 1.0, 0.5841, 1.0, 0.02029, 1.0, 0.5841, 1.0, 0.02029, 1.0, 0.5841, 1.0, 0.02029, 1.0, 0.5841, 1.0, 0.02029, 1.0, 0.5841, 1.0, 0.02029, 1.0, 0.5841, 1.0, 0.02029, 1.0, 0.5841, 1.0, 0.02029, 1.0, 0.5841, 1.0, 0.02029, 1.0, 0.5841, 1.0, 0.02029, 1.0, 0.5841, 1.0, 0.02029, 1.0, 0.5841, 1.0, 0.02029, 1.0, 0.5841, 1.0, 0.02029, 1.0, 0.5841, 1.0, 0.02029, 1.0, 0.5841, 1.0, 0.02029, 1.0, 0.5841, 1.0, 0.02029, 1.0, 0.5841, 1.0, 0.02029, 1.0, 0.5841, 1.0, 0.02029, 1.0, 0.5841, 1.0, 0.02029, 1.0, 0.5841, 1.0, 0.02029, 1.0, 0.5841, 1.0, 0.02029, 1.0, 0.5841, 1.0, 0.02029, 1.0, 0.5841, 1.0, 0.02029, 1.0, 0.5841, 1.0, 0.02029, 1.0, 0.5841, 1.0, 0.02029, 1.0, 0.5841, 1.0, 0.02029, 1.0, 0.5841, 1.0, 0.02029, 1.0, 0.5841, 1.0, 0.02029, 1.0, 0.5841, 1.0, 0.02029, 1.0, 0.5841, 1.0, 0.02029, 1.0, 0.5841, 1.0, 0.02029, 1.0, 0.5841, 1.0, 0.02029, 1.0, 0.5841, 1.0, 0.02029, 1.0, 0.5841, 1.0, 0.02029, 1.0, 0.5841, 1.0, 0.02029, 1.0, 0.5841, 1.0, 0.02029, 1.0, 0.5841, 1.0, 0.02029, 1.0, 0.5841, 1.0, 0.02029, 1.0, 0.5841, 1.0, 0.02029, 1.0, 0.5841, 1.0, 0.02029, 1.0, 0.5841, 1.0, 0.02029, 1.0, 0.5841, 1.0, 0.02029, 1.0, 0.5841, 1.0, 0.02029, 1.0, 0.5841, 1.0, 0.02029, 1.0, 0.5841, 1.0, 0.02029, 1.0, 0.5841, 1.0, 0.02029, 1.0, 0.5841, 1.0, 0.02029, 1.0, 0.5841, 1.0, 0.02029, 1.0, 0.5841, 1.0, 0.02029, 1.0, 0.5841, 1.0, 0.02029, 1.0, 0.5841, 1.0, 0.02029, 1.0, 0.5841, 1.0, 0.02029, 1.0, 0.5841, 1.0, 0.02029, 1.0, 0.5841, 1.0, 0.02029, 1.0, 0.5841, 1.0, 0.02029, 1.0, 0.5841, 1.0, 0.02029, 1.0, 0.5841, 1.0, 0.02029, 1.0, 0.5841, 1.0, 0.02029, 1.0, 0.5841, 1.0, 0.02029, 1.0, 0.5841, 1.0, 0.02029, 1.0, 0.5841, 1.0, 0.02029, 1.0, 0.5841, 1.0, 0.02029, 1.0, 0.5841, 1.0, 0.02029, 1.0, 0.5841, 1.0, 0.02029, 1.0, 0.5841, 1.0, 0.02029, 1.0, 0.5841, 1.0, 0.02029, 1.0, 0.5841, 1.0, 0.02029, 1.0, 0.5841, 1.0, 0.02029, 1.0, 0.5841, 1.0, 0.02029, 1.0, 0.5841, 1.0, 0.02029, 1.0, 0.5841, 1.0, 0.02029, 1.0, 0.5841, 1.0, 0.02029, 1.0, 0.5841, 1.0, 0.02029, 1.0, 0.5841, 1.0, 0.02029, 1.0, 0.5841, 1.0, 0.02029, 1.0, 0.5841, 1.0, 0.02029, 1.0, 0.5841, 1.0, 0.02029, 1.0, 0.5841, 1.0, 0.02029, 1.0, 0.5841, 1.0, 0.02029, 1.0, 0.5841, 1.0, 0.02029, 1.0, 0.5841, 1.0, 0.02029, 1.0, 0.5841, 1.0, 0.02029, 1.0, 0.5841, 1.0, 0.02029, 1.0, 0.5841, 1.0, 0.02029, 1.0, 0.5841, 1.0, 0.02029, 1.0, 0.5841, 1.0, 0.02029, 1.0, 0.5841, 1.0, 0.02029, 1.0, 0.5841, 1.0, 0.02029, 1.0, 0.5841, 1.0])
me_cube_003.use_remesh_fix_poles = True
me_cube_003.use_remesh_preserve_attributes = False
me_cube_003.use_mirror_vertex_groups = False
me_cube_003.use_paint_bone_selection = False
me_cube_003.use_paint_mask = True
me_cube_003.update()
arm_armature = bpy.data.armatures.new('Armature')  # bones are not reproduced

# ---- objects
ob_heaad = bpy.data.objects.new('heaad', me_cube_001)
ob_armature = bpy.data.objects.new('Armature', arm_armature)
ob_d = bpy.data.objects.new('d', me_cube_002)
ob_l = bpy.data.objects.new('l', me_cube_003)

# ---- transforms, parenting, visibility, modifiers, constraints
ob_heaad.parent = ob_armature
ob_heaad.location = (0.0, 0.0, 0.0)
ob_heaad.lineart.crease_threshold = 0.0
_vg = ob_heaad.vertex_groups.new(name='seg.002')
_vg = ob_heaad.vertex_groups.new(name='seg.001')
_vg = ob_heaad.vertex_groups.new(name='seg')
for _i, _w in zip([0, 1, 3, 12], [0.08952, 0.2162, 0.09088, 0.01164]): _vg.add([_i], _w, 'REPLACE')
_vg = ob_heaad.vertex_groups.new(name='head')
for _i, _w in zip([0, 1, 2, 3, 4, 5, 6, 7, 8, 9, 10, 11, 12, 13, 14, 15, 16, 17, 18, 19, 20], [0.9099, 0.7821, 0.9876, 0.9083, 0.9862, 0.9996, 0.9894, 0.9904, 0.9877, 0.9756, 0.9942, 1.0, 0.9689, 0.9883, 0.9851, 0.9888, 0.9883, 0.9846, 0.9846, 0.9883, 0.9846]): _vg.add([_i], _w, 'REPLACE')
_m = ob_heaad.modifiers.new('Armature', 'ARMATURE')
_m.object = ob_armature
ob_armature.location = (0.0, 0.0, 0.0)
ob_armature.show_in_front = True
ob_armature.lineart.crease_threshold = 0.0
ob_d.parent = ob_armature
ob_d.location = (0.0, 0.0, 0.0)
ob_d.lineart.crease_threshold = 0.0
_vg = ob_d.vertex_groups.new(name='seg.002')
for _i, _w in zip([1, 2, 4, 5, 19, 20, 21, 22, 23, 24, 25, 26, 27, 28], [0.9848, 0.9783, 1.004, 1.027, 0.08159, 0.8672, 0.2664, 0.9646, 0.8613, 0.08964, 0.9831, 0.2236, 1.001, 1.001]): _vg.add([_i], _w, 'REPLACE')
_vg = ob_d.vertex_groups.new(name='seg.001')
for _i, _w in zip([7, 8, 9, 10, 11, 13, 16, 18, 19, 20, 21, 22, 23, 24, 26], [0.9676, 0.9694, 0.9692, 0.9778, 0.04751, 0.03387, 0.04829, 0.03545, 0.9149, 0.1326, 0.7324, 0.02102, 0.1385, 0.9069, 0.7753]): _vg.add([_i], _w, 'REPLACE')
_vg = ob_d.vertex_groups.new(name='seg')
for _i, _w in zip([0, 6, 7, 8, 9, 10, 11, 12, 13, 14, 15, 16, 17, 18, 29, 30, 31, 35], [0.08952, 0.0418, 0.01699, 0.01861, 0.01063, 0.008889, 0.94, 0.6914, 0.9414, 0.6107, 0.7569, 0.929, 0.682, 0.9348, 0.09088, 0.1677, 0.1499, 0.01164]): _vg.add([_i], _w, 'REPLACE')
_vg = ob_d.vertex_groups.new(name='head')
for _i, _w in zip([0, 3, 6, 12, 14, 15, 17, 29, 30, 31, 32, 33, 34, 35], [0.9099, 0.9766, 0.9538, 0.2994, 0.3826, 0.2356, 0.3124, 0.9083, 0.8309, 0.8495, 0.9756, 0.9942, 1.0, 0.9689]): _vg.add([_i], _w, 'REPLACE')
_m = ob_d.modifiers.new('Armature', 'ARMATURE')
_m.object = ob_armature
ob_l.parent = ob_armature
ob_l.location = (0.0, 0.0, 0.0)
ob_l.lineart.crease_threshold = 0.0
_vg = ob_l.vertex_groups.new(name='seg.002')
for _i, _w in zip([2, 3, 5, 6, 8, 9, 11, 13, 14, 15, 49, 50, 51, 52, 53, 54, 55, 56, 57, 58, 59, 60, 61, 62, 63, 64, 65, 66, 67, 68, 69, 70, 73, 74, 77, 84, 85, 86, 87], [0.9956, 0.9848, 0.9643, 0.9783, 1.004, 1.027, 1.006, 1.017, 1.025, 1.01, 0.08159, 0.8672, 0.1115, 0.8276, 0.2664, 0.9646, 0.2454, 0.9718, 0.4461, 1.041, 0.8297, 0.1118, 0.8613, 0.08964, 0.9831, 0.2236, 0.9573, 0.2906, 1.044, 0.4357, 1.001, 1.001, 1.001, 1.002, 1.004, 0.9842, 0.03389, 0.9747, 0.06004]): _vg.add([_i], _w, 'REPLACE')
_vg = ob_l.vertex_groups.new(name='seg.001')
for _i, _w in zip([5, 19, 20, 21, 22, 23, 24, 25, 26, 27, 28, 29, 31, 33, 35, 37, 40, 42, 44, 46, 48, 49, 50, 51, 52, 53, 54, 55, 56, 57, 59, 60, 61, 62, 64, 65, 66, 68, 78, 79, 80, 85, 86, 87], [0.02123, 0.9653, 0.9676, 0.9654, 0.9694, 0.9692, 0.9778, 0.9786, 0.9699, 0.9763, 0.9743, 0.04447, 0.04751, 0.03387, 0.02966, 0.01519, 0.04829, 0.04823, 0.03545, 0.02954, 0.01591, 0.9149, 0.1326, 0.8839, 0.1718, 0.7324, 0.02102, 0.7533, 0.007298, 0.5543, 0.1703, 0.8847, 0.1385, 0.9069, 0.7753, 0.03566, 0.7082, 0.5646, 0.9779, 0.9896, 0.02747, 0.9577, 0.0006772, 0.9392]): _vg.add([_i], _w, 'REPLACE')
_vg = ob_l.vertex_groups.new(name='seg')
for _i, _w in zip([0, 1, 4, 10, 16, 19, 20, 21, 22, 23, 24, 25, 26, 27, 28, 29, 30, 31, 32, 33, 34, 35, 36, 37, 38, 39, 40, 41, 42, 43, 44, 45, 46, 47, 48, 72, 80, 81, 82, 83, 88, 90, 91, 92, 93, 94, 95, 96, 97, 98], [0.1692, 0.08952, 0.1367, 0.0418, 0.02066, 0.02495, 0.01699, 0.02667, 0.01861, 0.01063, 0.008889, 0.009151, 0.01093, 0.002114, 0.0002036, 0.935, 0.7806, 0.94, 0.6914, 0.9414, 0.6107, 0.9391, 0.6, 0.9414, 0.3658, 0.7569, 0.929, 0.8048, 0.9341, 0.682, 0.9348, 0.5343, 0.9443, 0.3639, 0.9486, 0.2162, 0.9328, 0.2756, 0.9823, 0.9028, 0.09088, 0.3728, 0.1677, 0.1653, 0.02566, 0.3764, 0.1499, 0.15, 0.03029, 0.08669]): _vg.add([_i], _w, 'REPLACE')
_vg = ob_l.vertex_groups.new(name='head')
for _i, _w in zip([0, 1, 4, 7, 10, 12, 16, 17, 18, 30, 32, 34, 36, 37, 38, 39, 41, 43, 45, 47, 71, 72, 75, 76, 80, 81, 83, 88, 89, 90, 91, 92, 93, 94, 95, 96, 97, 98, 99, 100], [0.8286, 0.9099, 0.8623, 0.9766, 0.9538, 0.9892, 0.9646, 1.026, 0.9974, 0.2045, 0.2994, 0.3826, 0.3946, 0.002174, 0.634, 0.2356, 0.1822, 0.3124, 0.4603, 0.6358, 0.9879, 0.7821, 1.002, 1.0, 0.007067, 0.7221, 0.09588, 0.9083, 0.9996, 0.6214, 0.8309, 0.834, 0.9628, 0.6201, 0.8495, 0.8491, 0.96, 0.9131, 0.9942, 1.0]): _vg.add([_i], _w, 'REPLACE')
_m = ob_l.modifiers.new('Armature', 'ARMATURE')
_m.object = ob_armature

# ---- collection membership
col_collection.objects.link(ob_heaad)
col_collection.objects.link(ob_armature)
col_collection.objects.link(ob_d)
col_collection.objects.link(ob_l)

# ---- scene / render settings (as saved in the file)
scene.frame_start = 1; scene.frame_end = 59; scene.frame_set(30)
scene.render.engine = 'BLENDER_EEVEE_NEXT'
scene.cycles.use_denoising = False
scene.cycles.samples = 128
scene.cycles.sampling_pattern = 'TABULATED_SOBOL'
scene.cycles.use_adaptive_sampling = False
scene.cycles.use_light_tree = False
scene.view_settings.view_transform = 'Filmic'
bpy.context.view_layer.update()

# ---- added for rendering (the .blend has no active camera and no usable light): camera, sun
cam_auto = bpy.data.cameras.new('AutoCamera')
cam_auto.lens = 50.0
cam_auto.sensor_width = 36.0
cam_auto.clip_end = 1000.0
ob_auto_camera = bpy.data.objects.new('AutoCamera', cam_auto)
scene.collection.objects.link(ob_auto_camera)
ob_auto_camera.location = (1.55599, -1.86719, 1.45296)
ob_auto_camera.rotation_euler = (1.09748, -7.21219e-08, 0.694738)
scene.camera = ob_auto_camera
light_auto_sun = bpy.data.lights.new('AutoSun', 'SUN')
light_auto_sun.energy = 3.0
light_auto_sun.angle = 0.0523599
ob_auto_sun = bpy.data.objects.new('AutoSun', light_auto_sun)
scene.collection.objects.link(ob_auto_sun)
ob_auto_sun.rotation_euler = (0.872665, 0.174533, 0.523599)
bpy.context.view_layer.update()
